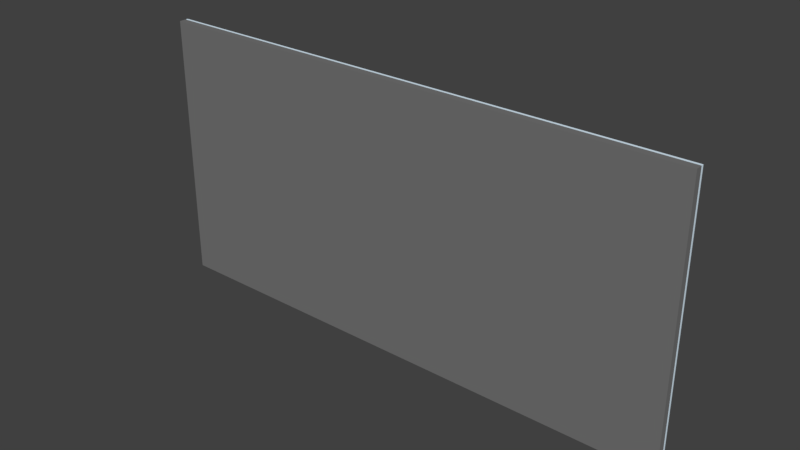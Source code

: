 # Source: BILDERRAHMEN_05.blend  (saved by Blender 2.79.0; exported with 4.5.12 LTS)
import bpy
from mathutils import Matrix  # noqa: F401  (used for matrix-valued properties, if any)

bpy.ops.wm.read_factory_settings(use_empty=True)
scene = bpy.context.scene
scene.name = 'Scene'

# ---- collections
col_collection_1 = bpy.data.collections.new('Collection 1'); scene.collection.children.link(col_collection_1)

# ---- materials (node trees are filled in below, after node groups)
mat_material_002 = bpy.data.materials.new('Material.002')
mat_material_002.alpha_threshold = 0.0
mat_material_002.use_transparent_shadow = False
mat_material_002.diffuse_color = (0.8, 0.5212, 0.02709, 1.0)
mat_material_002.roughness = 0.5
mat_material_003 = bpy.data.materials.new('Material.003')
mat_material_003.alpha_threshold = 0.0
mat_material_003.use_transparent_shadow = False
mat_material_003.diffuse_color = (0.1789, 0.1789, 0.1789, 1.0)
mat_material_003.roughness = 0.5
mat_material_001 = bpy.data.materials.new('Material.001')
mat_material_001.alpha_threshold = 0.0
mat_material_001.use_transparent_shadow = False
mat_material_001.diffuse_color = (0.7379, 0.8879, 1.0, 1.0)
mat_material_001.roughness = 0.5
mat_material_001.specular_intensity = 1.0

# ---- material node trees

# ---- world
world_world = bpy.data.worlds.new('World'); scene.world = world_world
world_world.color = (0.05088, 0.05088, 0.05088)
world_world.use_sun_shadow = False
world_world.sun_shadow_jitter_overblur = 0.0
world_world.cycles.sampling_method = 'MANUAL'

# ---- meshes
me_cube_001 = bpy.data.meshes.new('Cube.001')
me_cube_001.from_pydata([(1.32, -0.1649, -0.4529), (-1.361, -0.1649, -0.4529), (1.32, -0.5094, -0.4529), (-1.361, -0.5094, -0.4529), (1.32, -0.1649, 0.498), (-1.361, -0.1649, 0.498), (1.32, -0.5094, 0.498), (-1.361, -0.5094, 0.498), (-1.361, -0.1351, 0.498), (1.32, -0.1351, 0.498), (-1.361, -0.03251, 0.498), (1.32, -0.03251, 0.498), (-1.361, -0.1351, -0.4529), (1.32, -0.1351, -0.4529), (-1.361, -0.03251, -0.4529), (1.32, -0.03251, -0.4529), (1.255, -0.5094, -0.4529), (-1.296, -0.5094, -0.4529), (1.255, -0.1649, -0.4529), (-1.296, -0.1649, -0.4529), (1.255, -0.1649, 0.498), (-1.296, -0.1649, 0.498), (-1.296, -0.5094, 0.498), (1.255, -0.5094, 0.498), (1.219, -0.5094, -0.4529), (-1.259, -0.5094, -0.4529), (1.219, -0.1649, -0.4529), (-1.259, -0.1649, -0.4529), (1.219, -0.1649, 0.498), (-1.259, -0.1649, 0.498), (-1.259, -0.5094, 0.498), (1.219, -0.5094, 0.498), (1.32, -0.5094, -0.4026), (1.32, -0.5094, 0.4478), (-1.361, -0.5094, 0.4478), (-1.361, -0.5094, -0.4026), (1.32, -0.1649, 0.4478), (1.32, -0.1649, -0.4026), (-1.361, -0.1649, -0.4026), (-1.361, -0.1649, 0.4478), (-1.296, -0.1649, 0.4478), (-1.296, -0.1649, -0.4026), (1.255, -0.1649, 0.4478), (1.255, -0.1649, -0.4026), (-1.296, -0.5094, -0.4026), (-1.296, -0.5094, 0.4478), (1.255, -0.5094, -0.4026), (1.255, -0.5094, 0.4478), (-1.259, -0.5094, -0.4026), (-1.259, -0.5094, 0.4478), (1.219, -0.5094, -0.4026), (1.219, -0.5094, 0.4478), (-1.259, -0.1649, 0.4478), (-1.259, -0.1649, -0.4026), (1.219, -0.1649, 0.4478), (1.219, -0.1649, -0.4026), (1.32, -0.5094, -0.3746), (1.32, -0.5094, 0.4197), (-1.361, -0.5094, 0.4197), (-1.361, -0.5094, -0.3746), (1.32, -0.1649, 0.4197), (1.32, -0.1649, -0.3746), (-1.361, -0.1649, -0.3746), (-1.361, -0.1649, 0.4197), (-1.296, -0.1649, 0.4197), (-1.296, -0.1649, -0.3746), (1.255, -0.1649, 0.4197), (1.255, -0.1649, -0.3746), (-1.296, -0.5094, -0.3746), (-1.296, -0.5094, 0.4197), (1.255, -0.5094, -0.3746), (1.255, -0.5094, 0.4197), (-1.259, -0.5094, -0.3746), (-1.259, -0.5094, 0.4197), (1.219, -0.5094, -0.3746), (1.219, -0.5094, 0.4197), (-1.259, -0.1649, 0.4197), (-1.259, -0.1649, -0.3746), (1.219, -0.1649, 0.4197), (1.219, -0.1649, -0.3746), (-1.296, 0.1132, -0.3746), (-1.296, 0.1132, -0.4026), (1.255, 0.1132, -0.3746), (1.255, 0.1132, -0.4026), (-1.259, 0.1132, -0.3746), (-1.259, 0.1132, -0.4026), (1.219, 0.1132, -0.3746), (1.219, 0.1132, -0.4026), (-1.259, 0.1132, 0.4478), (-1.296, 0.1132, 0.4478), (1.255, 0.1132, 0.4478), (1.219, 0.1132, 0.4478), (-1.296, 0.1132, 0.4197), (1.255, 0.1132, 0.4197), (-1.259, 0.1132, 0.4197), (1.219, 0.1132, 0.4197)], [], [(36, 4, 6, 33), (38, 1, 3, 35), (47, 33, 6, 23), (18, 0, 2, 16), (43, 37, 0, 18), (23, 6, 4, 20), (8, 9, 11, 10), (10, 11, 15, 14), (14, 15, 13, 12), (12, 13, 9, 8), (10, 14, 12, 8), (15, 11, 9, 13), (7, 22, 21, 5), (31, 23, 20, 28), (38, 41, 19, 1), (55, 43, 18, 26), (1, 19, 17, 3), (26, 18, 16, 24), (34, 45, 22, 7), (51, 47, 23, 31), (45, 49, 30, 22), (49, 51, 31, 30), (19, 27, 25, 17), (27, 26, 24, 25), (41, 53, 27, 19), (53, 55, 26, 27), (22, 30, 29, 21), (30, 31, 28, 29), (29, 28, 54, 52), (77, 79, 55, 53), (21, 29, 52, 40), (43, 55, 87, 83), (25, 24, 50, 48), (73, 75, 51, 49), (17, 25, 48, 44), (69, 73, 49, 45), (24, 16, 46, 50), (75, 71, 47, 51), (3, 17, 44, 35), (58, 69, 45, 34), (28, 20, 42, 54), (54, 42, 90, 91), (5, 21, 40, 39), (62, 65, 41, 38), (20, 4, 36, 42), (67, 61, 37, 43), (16, 2, 32, 46), (71, 57, 33, 47), (5, 39, 34, 7), (62, 38, 35, 59), (0, 37, 32, 2), (60, 36, 33, 57), (37, 61, 56, 32), (61, 60, 57, 56), (39, 63, 58, 34), (63, 62, 59, 58), (46, 32, 56, 70), (70, 56, 57, 71), (42, 36, 60, 66), (66, 60, 61, 67), (39, 40, 64, 63), (63, 64, 65, 62), (42, 66, 93, 90), (78, 66, 67, 79), (35, 44, 68, 59), (59, 68, 69, 58), (50, 46, 70, 74), (74, 70, 71, 75), (44, 48, 72, 68), (68, 72, 73, 69), (48, 50, 74, 72), (72, 74, 75, 73), (77, 53, 85, 84), (64, 76, 77, 65), (52, 54, 78, 76), (76, 78, 79, 77), (80, 84, 85, 81), (86, 82, 83, 87), (91, 90, 93, 95), (89, 88, 94, 92), (66, 78, 95, 93), (55, 79, 86, 87), (52, 76, 94, 88), (79, 67, 82, 86), (41, 65, 80, 81), (76, 64, 92, 94), (78, 54, 91, 95), (67, 43, 83, 82), (40, 52, 88, 89), (65, 77, 84, 80), (64, 40, 89, 92), (53, 41, 81, 85)])
me_cube_001.polygons.foreach_set('material_index', [1, 1, 1, 1, 1, 1, 2, 2, 2, 2, 2, 2, 1, 1, 1, 1, 1, 1, 1, 1, 1, 1, 1, 1, 1, 1, 1, 1, 1, 1, 1, 1, 1, 1, 1, 1, 1, 1, 1, 1, 1, 1, 1, 1, 1, 1, 1, 1, 1, 1, 1, 1, 1, 1, 1, 1, 1, 1, 1, 1, 1, 1, 1, 1, 1, 1, 1, 1, 1, 1, 1, 1, 1, 1, 1, 1, 1, 1, 1, 1, 1, 1, 1, 1, 1, 1, 1, 1, 1, 1, 1, 1])
me_cube_001.materials.append(mat_material_002)
me_cube_001.materials.append(mat_material_003)
me_cube_001.materials.append(mat_material_001)
me_cube_001.use_remesh_preserve_volume = False
me_cube_001.use_remesh_preserve_attributes = False
me_cube_001.use_mirror_vertex_groups = False
me_cube_001.update()

# ---- objects
ob_cube = bpy.data.objects.new('Cube', me_cube_001)

# ---- transforms, parenting, visibility, modifiers, constraints
ob_cube.location = (-0.01824, 0.04074, 1.776)
ob_cube.scale = (1.123, 0.112, 1.574)
ob_cube.lineart.crease_threshold = 0.0

# ---- collection membership
col_collection_1.objects.link(ob_cube)

# ---- scene / render settings (as saved in the file)
scene.frame_start = 1; scene.frame_end = 250; scene.frame_set(0)
scene.render.engine = 'BLENDER_EEVEE_NEXT'
scene.render.resolution_percentage = 50
scene.render.dither_intensity = 0.0
scene.cycles.use_denoising = False
scene.cycles.samples = 128
scene.cycles.sampling_pattern = 'TABULATED_SOBOL'
scene.cycles.use_adaptive_sampling = False
scene.cycles.use_light_tree = False
scene.cycles.blur_glossy = 0.0
scene.cycles.sample_clamp_indirect = 0.0
scene.view_settings.view_transform = 'Standard'
bpy.context.view_layer.update()

# ---- added for rendering (the .blend has no active camera and no usable light): camera, sun
cam_auto = bpy.data.cameras.new('AutoCamera')
cam_auto.lens = 50.0
cam_auto.sensor_width = 36.0
cam_auto.clip_end = 1000.0
ob_auto_camera = bpy.data.objects.new('AutoCamera', cam_auto)
scene.collection.objects.link(ob_auto_camera)
ob_auto_camera.location = (3.07136, -3.71626, 4.30138)
ob_auto_camera.rotation_euler = (1.09748, -7.21219e-08, 0.694738)
scene.camera = ob_auto_camera
light_auto_sun = bpy.data.lights.new('AutoSun', 'SUN')
light_auto_sun.energy = 3.0
light_auto_sun.angle = 0.0523599
ob_auto_sun = bpy.data.objects.new('AutoSun', light_auto_sun)
scene.collection.objects.link(ob_auto_sun)
ob_auto_sun.rotation_euler = (0.872665, 0.174533, 0.523599)
bpy.context.view_layer.update()
